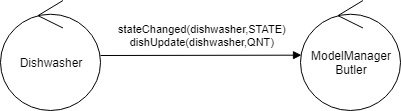

The diagram above was exported from draw.io. Its source (the exported page's mxGraphModel, read from the mxfile embedded in the PNG):
<mxGraphModel dx="838" dy="488" grid="1" gridSize="10" guides="1" tooltips="1" connect="1" arrows="1" fold="1" page="1" pageScale="1" pageWidth="827" pageHeight="1169" math="0" shadow="0">
  <root>
    <mxCell id="0" />
    <mxCell id="1" parent="0" />
    <mxCell id="s0b9L_krxAx5MLCL9W3s-25" value="Dishwasher" style="ellipse;shape=umlControl;whiteSpace=wrap;html=1;" parent="1" vertex="1">
      <mxGeometry x="210" y="330" width="100" height="110" as="geometry" />
    </mxCell>
    <mxCell id="s0b9L_krxAx5MLCL9W3s-26" value="ModelManager&lt;br&gt;Butler" style="ellipse;shape=umlControl;whiteSpace=wrap;html=1;" parent="1" vertex="1">
      <mxGeometry x="510" y="330" width="100" height="110" as="geometry" />
    </mxCell>
    <mxCell id="s0b9L_krxAx5MLCL9W3s-27" value="stateChanged(dishwasher,STATE)&lt;br&gt;dishUpdate(dishwasher,QNT)" style="html=1;verticalAlign=bottom;endArrow=block;entryX=0.01;entryY=0.497;entryDx=0;entryDy=0;entryPerimeter=0;" parent="1" source="s0b9L_krxAx5MLCL9W3s-25" target="s0b9L_krxAx5MLCL9W3s-26" edge="1">
      <mxGeometry x="0.0152" y="5" width="80" relative="1" as="geometry">
        <mxPoint x="310" y="385" as="sourcePoint" />
        <mxPoint x="390" y="385" as="targetPoint" />
        <mxPoint as="offset" />
      </mxGeometry>
    </mxCell>
  </root>
</mxGraphModel>